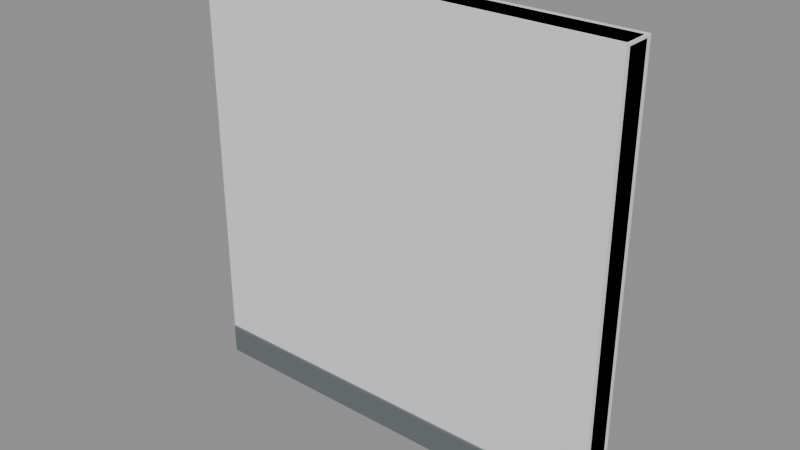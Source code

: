 # Source: BH_Wall_Brick.blend  (saved by Blender 5.2.44; exported with 4.5.12 LTS)
import bpy
from mathutils import Matrix  # noqa: F401  (used for matrix-valued properties, if any)

bpy.ops.wm.read_factory_settings(use_empty=True)
scene = bpy.context.scene
scene.name = 'Scene'

# ---- materials (node trees are filled in below, after node groups)
mat_bh_concrete_dark = bpy.data.materials.new('BH_Concrete_Dark')
mat_bh_concrete_dark.diffuse_color = (0.1301, 0.147, 0.1529, 1.0)
mat_bh_metal_mid = bpy.data.materials.new('BH_Metal_Mid')
mat_bh_metal_mid.diffuse_color = (0.09306, 0.1329, 0.159, 1.0)

# ---- material node trees
mat_bh_concrete_dark.use_nodes = True; mat_bh_concrete_dark.node_tree.nodes.clear()
_N = mat_bh_concrete_dark.node_tree.nodes; _L = mat_bh_concrete_dark.node_tree.links
n0 = _N.new('ShaderNodeBsdfPrincipled'); n0.name = 'Principled BSDF'; n0.location = (-200, 100)
n0.inputs[0].default_value = (0.1301, 0.147, 0.1529, 1.0)
n0.inputs[2].default_value = 0.92
n0.inputs[10].default_value = 0.005
n1 = _N.new('ShaderNodeOutputMaterial'); n1.name = 'Material Output'; n1.location = (200, 100)
_L.new(n0.outputs[0], n1.inputs[0])
n1.is_active_output = True
mat_bh_metal_mid.use_nodes = True; mat_bh_metal_mid.node_tree.nodes.clear()
_N = mat_bh_metal_mid.node_tree.nodes; _L = mat_bh_metal_mid.node_tree.links
n0 = _N.new('ShaderNodeBsdfPrincipled'); n0.name = 'Principled BSDF'; n0.location = (-200, 100)
n0.inputs[0].default_value = (0.09306, 0.1329, 0.159, 1.0)
n0.inputs[1].default_value = 0.4
n0.inputs[2].default_value = 0.52
n0.inputs[10].default_value = 0.005
n1 = _N.new('ShaderNodeOutputMaterial'); n1.name = 'Material Output'; n1.location = (200, 100)
_L.new(n0.outputs[0], n1.inputs[0])
n1.is_active_output = True

# ---- meshes
me_bh_wall_brick_rendermesh = bpy.data.meshes.new('BH_Wall_Brick_RenderMesh')
me_bh_wall_brick_rendermesh.from_pydata([(-1.484, -0.084, 0.0), (-1.484, -0.1, 0.016), (-1.5, -0.084, 0.016), (-1.484, -0.1, 2.984), (-1.484, -0.084, 3.0), (-1.5, -0.084, 2.984), (-1.484, 0.084, 0.0), (-1.5, 0.084, 0.016), (-1.484, 0.1, 0.016), (-1.484, 0.084, 3.0), (-1.484, 0.1, 2.984), (-1.5, 0.084, 2.984), (1.484, -0.084, 0.0), (1.5, -0.084, 0.016), (1.484, -0.1, 0.016), (1.484, -0.084, 3.0), (1.484, -0.1, 2.984), (1.5, -0.084, 2.984), (1.484, 0.084, 0.0), (1.484, 0.1, 0.016), (1.5, 0.084, 0.016), (1.484, 0.084, 3.0), (1.5, 0.084, 2.984), (1.484, 0.1, 2.984), (-1.492, -0.122, 0.0), (-1.492, -0.13, 0.008), (-1.5, -0.122, 0.008), (-1.492, -0.13, 0.212), (-1.492, -0.122, 0.22), (-1.5, -0.122, 0.212), (-1.492, 0.102, 0.0), (-1.5, 0.102, 0.008), (-1.492, 0.11, 0.008), (-1.492, 0.102, 0.22), (-1.492, 0.11, 0.212), (-1.5, 0.102, 0.212), (1.492, -0.122, 0.0), (1.5, -0.122, 0.008), (1.492, -0.13, 0.008), (1.492, -0.122, 0.22), (1.492, -0.13, 0.212), (1.5, -0.122, 0.212), (1.492, 0.102, 0.0), (1.492, 0.11, 0.008), (1.5, 0.102, 0.008), (1.492, 0.102, 0.22), (1.5, 0.102, 0.212), (1.492, 0.11, 0.212), (-1.46, -0.1095, 0.391), (-1.46, -0.1095, 0.409), (-1.46, -0.1005, 0.391), (-1.46, -0.1005, 0.409), (1.46, -0.1095, 0.391), (1.46, -0.1095, 0.409), (1.46, -0.1005, 0.391), (1.46, -0.1005, 0.409), (-0.557, -0.1095, 0.02), (-0.557, -0.1095, 0.38), (-0.557, -0.1005, 0.02), (-0.557, -0.1005, 0.38), (-0.543, -0.1095, 0.02), (-0.543, -0.1095, 0.38), (-0.543, -0.1005, 0.02), (-0.543, -0.1005, 0.38), (0.443, -0.1095, 0.02), (0.443, -0.1095, 0.38), (0.443, -0.1005, 0.02), (0.443, -0.1005, 0.38), (0.457, -0.1095, 0.02), (0.457, -0.1095, 0.38), (0.457, -0.1005, 0.02), (0.457, -0.1005, 0.38), (-1.46, -0.1095, 0.791), (-1.46, -0.1095, 0.809), (-1.46, -0.1005, 0.791), (-1.46, -0.1005, 0.809), (1.46, -0.1095, 0.791), (1.46, -0.1095, 0.809), (1.46, -0.1005, 0.791), (1.46, -0.1005, 0.809), (-1.007, -0.1095, 0.42), (-1.007, -0.1095, 0.78), (-1.007, -0.1005, 0.42), (-1.007, -0.1005, 0.78), (-0.993, -0.1095, 0.42), (-0.993, -0.1095, 0.78), (-0.993, -0.1005, 0.42), (-0.993, -0.1005, 0.78), (-0.007, -0.1095, 0.42), (-0.007, -0.1095, 0.78), (-0.007, -0.1005, 0.42), (-0.007, -0.1005, 0.78), (0.007, -0.1095, 0.42), (0.007, -0.1095, 0.78), (0.007, -0.1005, 0.42), (0.007, -0.1005, 0.78), (0.993, -0.1095, 0.42), (0.993, -0.1095, 0.78), (0.993, -0.1005, 0.42), (0.993, -0.1005, 0.78), (1.007, -0.1095, 0.42), (1.007, -0.1095, 0.78), (1.007, -0.1005, 0.42), (1.007, -0.1005, 0.78), (-1.46, -0.1095, 1.191), (-1.46, -0.1095, 1.209), (-1.46, -0.1005, 1.191), (-1.46, -0.1005, 1.209), (1.46, -0.1095, 1.191), (1.46, -0.1095, 1.209), (1.46, -0.1005, 1.191), (1.46, -0.1005, 1.209), (-0.557, -0.1095, 0.82), (-0.557, -0.1095, 1.18), (-0.557, -0.1005, 0.82), (-0.557, -0.1005, 1.18), (-0.543, -0.1095, 0.82), (-0.543, -0.1095, 1.18), (-0.543, -0.1005, 0.82), (-0.543, -0.1005, 1.18), (0.443, -0.1095, 0.82), (0.443, -0.1095, 1.18), (0.443, -0.1005, 0.82), (0.443, -0.1005, 1.18), (0.457, -0.1095, 0.82), (0.457, -0.1095, 1.18), (0.457, -0.1005, 0.82), (0.457, -0.1005, 1.18), (-1.46, -0.1095, 1.591), (-1.46, -0.1095, 1.609), (-1.46, -0.1005, 1.591), (-1.46, -0.1005, 1.609), (1.46, -0.1095, 1.591), (1.46, -0.1095, 1.609), (1.46, -0.1005, 1.591), (1.46, -0.1005, 1.609), (-1.007, -0.1095, 1.22), (-1.007, -0.1095, 1.58), (-1.007, -0.1005, 1.22), (-1.007, -0.1005, 1.58), (-0.993, -0.1095, 1.22), (-0.993, -0.1095, 1.58), (-0.993, -0.1005, 1.22), (-0.993, -0.1005, 1.58), (-0.007, -0.1095, 1.22), (-0.007, -0.1095, 1.58), (-0.007, -0.1005, 1.22), (-0.007, -0.1005, 1.58), (0.007, -0.1095, 1.22), (0.007, -0.1095, 1.58), (0.007, -0.1005, 1.22), (0.007, -0.1005, 1.58), (0.993, -0.1095, 1.22), (0.993, -0.1095, 1.58), (0.993, -0.1005, 1.22), (0.993, -0.1005, 1.58), (1.007, -0.1095, 1.22), (1.007, -0.1095, 1.58), (1.007, -0.1005, 1.22), (1.007, -0.1005, 1.58), (-1.46, -0.1095, 1.991), (-1.46, -0.1095, 2.009), (-1.46, -0.1005, 1.991), (-1.46, -0.1005, 2.009), (1.46, -0.1095, 1.991), (1.46, -0.1095, 2.009), (1.46, -0.1005, 1.991), (1.46, -0.1005, 2.009), (-0.557, -0.1095, 1.62), (-0.557, -0.1095, 1.98), (-0.557, -0.1005, 1.62), (-0.557, -0.1005, 1.98), (-0.543, -0.1095, 1.62), (-0.543, -0.1095, 1.98), (-0.543, -0.1005, 1.62), (-0.543, -0.1005, 1.98), (0.443, -0.1095, 1.62), (0.443, -0.1095, 1.98), (0.443, -0.1005, 1.62), (0.443, -0.1005, 1.98), (0.457, -0.1095, 1.62), (0.457, -0.1095, 1.98), (0.457, -0.1005, 1.62), (0.457, -0.1005, 1.98), (-1.46, -0.1095, 2.391), (-1.46, -0.1095, 2.409), (-1.46, -0.1005, 2.391), (-1.46, -0.1005, 2.409), (1.46, -0.1095, 2.391), (1.46, -0.1095, 2.409), (1.46, -0.1005, 2.391), (1.46, -0.1005, 2.409), (-1.007, -0.1095, 2.02), (-1.007, -0.1095, 2.38), (-1.007, -0.1005, 2.02), (-1.007, -0.1005, 2.38), (-0.993, -0.1095, 2.02), (-0.993, -0.1095, 2.38), (-0.993, -0.1005, 2.02), (-0.993, -0.1005, 2.38), (-0.007, -0.1095, 2.02), (-0.007, -0.1095, 2.38), (-0.007, -0.1005, 2.02), (-0.007, -0.1005, 2.38), (0.007, -0.1095, 2.02), (0.007, -0.1095, 2.38), (0.007, -0.1005, 2.02), (0.007, -0.1005, 2.38), (0.993, -0.1095, 2.02), (0.993, -0.1095, 2.38), (0.993, -0.1005, 2.02), (0.993, -0.1005, 2.38), (1.007, -0.1095, 2.02), (1.007, -0.1095, 2.38), (1.007, -0.1005, 2.02), (1.007, -0.1005, 2.38)], [], [(0, 1, 2), (3, 4, 5), (6, 7, 8), (9, 10, 11), (12, 13, 14), (15, 16, 17), (18, 19, 20), (21, 22, 23), (0, 7, 6), (3, 2, 1), (9, 5, 4), (8, 11, 10), (6, 19, 18), (21, 10, 9), (20, 23, 22), (18, 13, 12), (15, 22, 21), (14, 17, 16), (12, 1, 0), (4, 16, 15), (18, 0, 6), (5, 7, 2), (16, 1, 14), (9, 15, 21), (10, 19, 8), (22, 13, 20), (24, 25, 26), (27, 28, 29), (30, 31, 32), (33, 34, 35), (36, 37, 38), (39, 40, 41), (42, 43, 44), (45, 46, 47), (24, 31, 30), (27, 26, 25), (33, 29, 28), (32, 35, 34), (30, 43, 42), (45, 34, 33), (44, 47, 46), (42, 37, 36), (39, 46, 45), (38, 41, 40), (36, 25, 24), (28, 40, 39), (42, 24, 30), (29, 31, 26), (40, 25, 38), (33, 39, 45), (34, 43, 32), (46, 37, 44), (49, 50, 48), (51, 54, 50), (55, 52, 54), (53, 48, 52), (54, 48, 50), (51, 53, 55), (57, 58, 56), (59, 62, 58), (63, 60, 62), (61, 56, 60), (62, 56, 58), (59, 61, 63), (65, 66, 64), (67, 70, 66), (71, 68, 70), (69, 64, 68), (70, 64, 66), (67, 69, 71), (73, 74, 72), (75, 78, 74), (79, 76, 78), (77, 72, 76), (78, 72, 74), (75, 77, 79), (81, 82, 80), (83, 86, 82), (87, 84, 86), (85, 80, 84), (86, 80, 82), (83, 85, 87), (89, 90, 88), (91, 94, 90), (95, 92, 94), (93, 88, 92), (94, 88, 90), (91, 93, 95), (97, 98, 96), (99, 102, 98), (103, 100, 102), (101, 96, 100), (102, 96, 98), (99, 101, 103), (105, 106, 104), (107, 110, 106), (111, 108, 110), (109, 104, 108), (110, 104, 106), (107, 109, 111), (113, 114, 112), (115, 118, 114), (119, 116, 118), (117, 112, 116), (118, 112, 114), (115, 117, 119), (121, 122, 120), (123, 126, 122), (127, 124, 126), (125, 120, 124), (126, 120, 122), (123, 125, 127), (129, 130, 128), (131, 134, 130), (135, 132, 134), (133, 128, 132), (134, 128, 130), (131, 133, 135), (137, 138, 136), (139, 142, 138), (143, 140, 142), (141, 136, 140), (142, 136, 138), (139, 141, 143), (145, 146, 144), (147, 150, 146), (151, 148, 150), (149, 144, 148), (150, 144, 146), (147, 149, 151), (153, 154, 152), (155, 158, 154), (159, 156, 158), (157, 152, 156), (158, 152, 154), (155, 157, 159), (161, 162, 160), (163, 166, 162), (167, 164, 166), (165, 160, 164), (166, 160, 162), (163, 165, 167), (169, 170, 168), (171, 174, 170), (175, 172, 174), (173, 168, 172), (174, 168, 170), (171, 173, 175), (177, 178, 176), (179, 182, 178), (183, 180, 182), (181, 176, 180), (182, 176, 178), (179, 181, 183), (185, 186, 184), (187, 190, 186), (191, 188, 190), (189, 184, 188), (190, 184, 186), (187, 189, 191), (193, 194, 192), (195, 198, 194), (199, 196, 198), (197, 192, 196), (198, 192, 194), (195, 197, 199), (201, 202, 200), (203, 206, 202), (207, 204, 206), (205, 200, 204), (206, 200, 202), (203, 205, 207), (209, 210, 208), (211, 214, 210), (215, 212, 214), (213, 208, 212), (214, 208, 210), (211, 213, 215), (0, 2, 7), (3, 5, 2), (9, 11, 5), (8, 7, 11), (6, 8, 19), (21, 23, 10), (20, 19, 23), (18, 20, 13), (15, 17, 22), (14, 13, 17), (12, 14, 1), (4, 3, 16), (18, 12, 0), (5, 11, 7), (16, 3, 1), (9, 4, 15), (10, 23, 19), (22, 17, 13), (24, 26, 31), (27, 29, 26), (33, 35, 29), (32, 31, 35), (30, 32, 43), (45, 47, 34), (44, 43, 47), (42, 44, 37), (39, 41, 46), (38, 37, 41), (36, 38, 25), (28, 27, 40), (42, 36, 24), (29, 35, 31), (40, 27, 25), (33, 28, 39), (34, 47, 43), (46, 41, 37), (49, 51, 50), (51, 55, 54), (55, 53, 52), (53, 49, 48), (54, 52, 48), (51, 49, 53), (57, 59, 58), (59, 63, 62), (63, 61, 60), (61, 57, 56), (62, 60, 56), (59, 57, 61), (65, 67, 66), (67, 71, 70), (71, 69, 68), (69, 65, 64), (70, 68, 64), (67, 65, 69), (73, 75, 74), (75, 79, 78), (79, 77, 76), (77, 73, 72), (78, 76, 72), (75, 73, 77), (81, 83, 82), (83, 87, 86), (87, 85, 84), (85, 81, 80), (86, 84, 80), (83, 81, 85), (89, 91, 90), (91, 95, 94), (95, 93, 92), (93, 89, 88), (94, 92, 88), (91, 89, 93), (97, 99, 98), (99, 103, 102), (103, 101, 100), (101, 97, 96), (102, 100, 96), (99, 97, 101), (105, 107, 106), (107, 111, 110), (111, 109, 108), (109, 105, 104), (110, 108, 104), (107, 105, 109), (113, 115, 114), (115, 119, 118), (119, 117, 116), (117, 113, 112), (118, 116, 112), (115, 113, 117), (121, 123, 122), (123, 127, 126), (127, 125, 124), (125, 121, 120), (126, 124, 120), (123, 121, 125), (129, 131, 130), (131, 135, 134), (135, 133, 132), (133, 129, 128), (134, 132, 128), (131, 129, 133), (137, 139, 138), (139, 143, 142), (143, 141, 140), (141, 137, 136), (142, 140, 136), (139, 137, 141), (145, 147, 146), (147, 151, 150), (151, 149, 148), (149, 145, 144), (150, 148, 144), (147, 145, 149), (153, 155, 154), (155, 159, 158), (159, 157, 156), (157, 153, 152), (158, 156, 152), (155, 153, 157), (161, 163, 162), (163, 167, 166), (167, 165, 164), (165, 161, 160), (166, 164, 160), (163, 161, 165), (169, 171, 170), (171, 175, 174), (175, 173, 172), (173, 169, 168), (174, 172, 168), (171, 169, 173), (177, 179, 178), (179, 183, 182), (183, 181, 180), (181, 177, 176), (182, 180, 176), (179, 177, 181), (185, 187, 186), (187, 191, 190), (191, 189, 188), (189, 185, 184), (190, 188, 184), (187, 185, 189), (193, 195, 194), (195, 199, 198), (199, 197, 196), (197, 193, 192), (198, 196, 192), (195, 193, 197), (201, 203, 202), (203, 207, 206), (207, 205, 204), (205, 201, 200), (206, 204, 200), (203, 201, 205), (209, 211, 210), (211, 215, 214), (215, 213, 212), (213, 209, 208), (214, 212, 208), (211, 209, 213)])
me_bh_wall_brick_rendermesh.polygons.foreach_set('material_index', [0, 0, 0, 0, 0, 0, 0, 0, 0, 0, 0, 0, 0, 0, 0, 0, 0, 0, 0, 0, 0, 0, 0, 0, 0, 0, 0, 0, 0, 0, 0, 0, 0, 0, 0, 0, 0, 0, 0, 0, 0, 0, 0, 0, 0, 0, 0, 0, 0, 0, 0, 0, 1, 1, 1, 1, 1, 1, 1, 1, 1, 1, 1, 1, 1, 1, 1, 1, 1, 1, 1, 1, 1, 1, 1, 1, 1, 1, 1, 1, 1, 1, 1, 1, 1, 1, 1, 1, 1, 1, 1, 1, 1, 1, 1, 1, 1, 1, 1, 1, 1, 1, 1, 1, 1, 1, 1, 1, 1, 1, 1, 1, 1, 1, 1, 1, 1, 1, 1, 1, 1, 1, 1, 1, 1, 1, 1, 1, 1, 1, 1, 1, 1, 1, 1, 1, 1, 1, 1, 1, 1, 1, 1, 1, 1, 1, 1, 1, 1, 1, 1, 1, 1, 1, 1, 1, 1, 1, 1, 1, 1, 1, 1, 1, 1, 1, 1, 1, 1, 1, 1, 1, 1, 1, 1, 1, 1, 1, 0, 0, 0, 0, 0, 0, 0, 0, 0, 0, 0, 0, 0, 0, 0, 0, 0, 0, 0, 0, 0, 0, 0, 0, 0, 0, 0, 0, 0, 0, 0, 0, 0, 0, 0, 0, 1, 1, 1, 1, 1, 1, 1, 1, 1, 1, 1, 1, 1, 1, 1, 1, 1, 1, 1, 1, 1, 1, 1, 1, 1, 1, 1, 1, 1, 1, 1, 1, 1, 1, 1, 1, 1, 1, 1, 1, 1, 1, 1, 1, 1, 1, 1, 1, 1, 1, 1, 1, 1, 1, 1, 1, 1, 1, 1, 1, 1, 1, 1, 1, 1, 1, 1, 1, 1, 1, 1, 1, 1, 1, 1, 1, 1, 1, 1, 1, 1, 1, 1, 1, 1, 1, 1, 1, 1, 1, 1, 1, 1, 1, 1, 1, 1, 1, 1, 1, 1, 1, 1, 1, 1, 1, 1, 1, 1, 1, 1, 1, 1, 1, 1, 1, 1, 1, 1, 1, 1, 1, 1, 1, 1, 1])
_uv = me_bh_wall_brick_rendermesh.uv_layers.new(name='UVMap')
_uv.uv.foreach_set('vector', [0.1263, 0.73, 0.1263, 0.75, 0.125, 0.73, 0.6237, 0.0, 0.625, 0.02, 0.6237, 0.02, 0.1263, 0.52, 0.125, 0.52, 0.1263, 0.5, 0.625, 0.2371, 0.6237, 0.251, 0.6237, 0.23, 0.3737, 0.73, 0.376, 0.73, 0.375, 0.7507, 0.6257, 0.7407, 0.6237, 0.7513, 0.6237, 0.735, 0.3737, 0.52, 0.375, 0.4993, 0.376, 0.52, 0.6257, 0.5093, 0.6237, 0.515, 0.6237, 0.4987, 0.1263, 0.73, 0.125, 0.52, 0.1263, 0.52, 0.6237, 0.0, 0.3763, 0.02, 0.3763, 0.0, 0.625, 0.2371, 0.6237, 0.02, 0.625, 0.02, 0.3763, 0.2513, 0.6237, 0.23, 0.6237, 0.251, 0.1263, 0.52, 0.375, 0.4993, 0.3737, 0.52, 0.6257, 0.5093, 0.6237, 0.251, 0.625, 0.2371, 0.376, 0.52, 0.6237, 0.4987, 0.6237, 0.515, 0.3737, 0.52, 0.376, 0.73, 0.3737, 0.73, 0.6257, 0.7407, 0.6237, 0.515, 0.6257, 0.5093, 0.375, 0.7507, 0.6237, 0.735, 0.6237, 0.7513, 0.3737, 0.73, 0.1263, 0.75, 0.1263, 0.73, 0.625, 0.9987, 0.6237, 0.7513, 0.6257, 0.7407, 0.3737, 0.52, 0.1263, 0.73, 0.1263, 0.52, 0.6237, 0.02, 0.3763, 0.23, 0.3763, 0.02, 0.6237, 0.7513, 0.3763, 0.9987, 0.375, 0.7507, 0.8737, 0.52, 0.6257, 0.7407, 0.6257, 0.5093, 0.6237, 0.251, 0.375, 0.4993, 0.3763, 0.2513, 0.6237, 0.515, 0.376, 0.73, 0.376, 0.52, 0.1257, 0.7417, 0.1257, 0.75, 0.125, 0.7417, 0.6159, 0.9993, 0.625, 0.9993, 0.6159, 1.0, 0.1257, 0.5083, 0.125, 0.5083, 0.1257, 0.5, 0.625, 0.2477, 0.6159, 0.2507, 0.6159, 0.2437, 0.3743, 0.7417, 0.3818, 0.7417, 0.3792, 0.7503, 0.6253, 0.7462, 0.6159, 0.7507, 0.6159, 0.7437, 0.3743, 0.5083, 0.3792, 0.4997, 0.3818, 0.5083, 0.6253, 0.5061, 0.6159, 0.5083, 0.6159, 0.4995, 0.1257, 0.7417, 0.125, 0.5083, 0.1257, 0.5083, 0.6159, 0.0, 0.3841, 0.008333, 0.3841, 0.0, 0.625, 0.2477, 0.6159, 0.008333, 0.625, 0.008333, 0.3841, 0.2507, 0.6159, 0.2437, 0.6159, 0.2507, 0.1257, 0.5083, 0.3792, 0.4997, 0.3743, 0.5083, 0.6253, 0.5061, 0.6159, 0.2507, 0.625, 0.2477, 0.3818, 0.5083, 0.6159, 0.4995, 0.6159, 0.5083, 0.3743, 0.5083, 0.3818, 0.7417, 0.3743, 0.7417, 0.6253, 0.7462, 0.6159, 0.5083, 0.6253, 0.5061, 0.3792, 0.7503, 0.6159, 0.7437, 0.6159, 0.7507, 0.3743, 0.7417, 0.1257, 0.75, 0.1257, 0.7417, 0.625, 0.9993, 0.6159, 0.7507, 0.6253, 0.7462, 0.3743, 0.5083, 0.1257, 0.7417, 0.1257, 0.5083, 0.6159, 0.008333, 0.3841, 0.2417, 0.3841, 0.008333, 0.6159, 0.7507, 0.3841, 0.9993, 0.3792, 0.7503, 0.8743, 0.5083, 0.6253, 0.7462, 0.6253, 0.5061, 0.6159, 0.2507, 0.3792, 0.4997, 0.3841, 0.2507, 0.6159, 0.5083, 0.3818, 0.7417, 0.3818, 0.5083, 0.625, 0.0, 0.375, 0.25, 0.375, 0.0, 0.625, 0.25, 0.375, 0.5, 0.375, 0.25, 0.625, 0.5, 0.375, 0.75, 0.375, 0.5, 0.625, 0.75, 0.375, 1.0, 0.375, 0.75, 0.375, 0.5, 0.125, 0.75, 0.125, 0.5, 0.875, 0.5, 0.625, 0.75, 0.625, 0.5, 0.625, 0.0, 0.375, 0.25, 0.375, 0.0, 0.625, 0.25, 0.375, 0.5, 0.375, 0.25, 0.625, 0.5, 0.375, 0.75, 0.375, 0.5, 0.625, 0.75, 0.375, 1.0, 0.375, 0.75, 0.375, 0.5, 0.125, 0.75, 0.125, 0.5, 0.875, 0.5, 0.625, 0.75, 0.625, 0.5, 0.625, 0.0, 0.375, 0.25, 0.375, 0.0, 0.625, 0.25, 0.375, 0.5, 0.375, 0.25, 0.625, 0.5, 0.375, 0.75, 0.375, 0.5, 0.625, 0.75, 0.375, 1.0, 0.375, 0.75, 0.375, 0.5, 0.125, 0.75, 0.125, 0.5, 0.875, 0.5, 0.625, 0.75, 0.625, 0.5, 0.625, 0.0, 0.375, 0.25, 0.375, 0.0, 0.625, 0.25, 0.375, 0.5, 0.375, 0.25, 0.625, 0.5, 0.375, 0.75, 0.375, 0.5, 0.625, 0.75, 0.375, 1.0, 0.375, 0.75, 0.375, 0.5, 0.125, 0.75, 0.125, 0.5, 0.875, 0.5, 0.625, 0.75, 0.625, 0.5, 0.625, 0.0, 0.375, 0.25, 0.375, 0.0, 0.625, 0.25, 0.375, 0.5, 0.375, 0.25, 0.625, 0.5, 0.375, 0.75, 0.375, 0.5, 0.625, 0.75, 0.375, 1.0, 0.375, 0.75, 0.375, 0.5, 0.125, 0.75, 0.125, 0.5, 0.875, 0.5, 0.625, 0.75, 0.625, 0.5, 0.625, 0.0, 0.375, 0.25, 0.375, 0.0, 0.625, 0.25, 0.375, 0.5, 0.375, 0.25, 0.625, 0.5, 0.375, 0.75, 0.375, 0.5, 0.625, 0.75, 0.375, 1.0, 0.375, 0.75, 0.375, 0.5, 0.125, 0.75, 0.125, 0.5, 0.875, 0.5, 0.625, 0.75, 0.625, 0.5, 0.625, 0.0, 0.375, 0.25, 0.375, 0.0, 0.625, 0.25, 0.375, 0.5, 0.375, 0.25, 0.625, 0.5, 0.375, 0.75, 0.375, 0.5, 0.625, 0.75, 0.375, 1.0, 0.375, 0.75, 0.375, 0.5, 0.125, 0.75, 0.125, 0.5, 0.875, 0.5, 0.625, 0.75, 0.625, 0.5, 0.625, 0.0, 0.375, 0.25, 0.375, 0.0, 0.625, 0.25, 0.375, 0.5, 0.375, 0.25, 0.625, 0.5, 0.375, 0.75, 0.375, 0.5, 0.625, 0.75, 0.375, 1.0, 0.375, 0.75, 0.375, 0.5, 0.125, 0.75, 0.125, 0.5, 0.875, 0.5, 0.625, 0.75, 0.625, 0.5, 0.625, 0.0, 0.375, 0.25, 0.375, 0.0, 0.625, 0.25, 0.375, 0.5, 0.375, 0.25, 0.625, 0.5, 0.375, 0.75, 0.375, 0.5, 0.625, 0.75, 0.375, 1.0, 0.375, 0.75, 0.375, 0.5, 0.125, 0.75, 0.125, 0.5, 0.875, 0.5, 0.625, 0.75, 0.625, 0.5, 0.625, 0.0, 0.375, 0.25, 0.375, 0.0, 0.625, 0.25, 0.375, 0.5, 0.375, 0.25, 0.625, 0.5, 0.375, 0.75, 0.375, 0.5, 0.625, 0.75, 0.375, 1.0, 0.375, 0.75, 0.375, 0.5, 0.125, 0.75, 0.125, 0.5, 0.875, 0.5, 0.625, 0.75, 0.625, 0.5, 0.625, 0.0, 0.375, 0.25, 0.375, 0.0, 0.625, 0.25, 0.375, 0.5, 0.375, 0.25, 0.625, 0.5, 0.375, 0.75, 0.375, 0.5, 0.625, 0.75, 0.375, 1.0, 0.375, 0.75, 0.375, 0.5, 0.125, 0.75, 0.125, 0.5, 0.875, 0.5, 0.625, 0.75, 0.625, 0.5, 0.625, 0.0, 0.375, 0.25, 0.375, 0.0, 0.625, 0.25, 0.375, 0.5, 0.375, 0.25, 0.625, 0.5, 0.375, 0.75, 0.375, 0.5, 0.625, 0.75, 0.375, 1.0, 0.375, 0.75, 0.375, 0.5, 0.125, 0.75, 0.125, 0.5, 0.875, 0.5, 0.625, 0.75, 0.625, 0.5, 0.625, 0.0, 0.375, 0.25, 0.375, 0.0, 0.625, 0.25, 0.375, 0.5, 0.375, 0.25, 0.625, 0.5, 0.375, 0.75, 0.375, 0.5, 0.625, 0.75, 0.375, 1.0, 0.375, 0.75, 0.375, 0.5, 0.125, 0.75, 0.125, 0.5, 0.875, 0.5, 0.625, 0.75, 0.625, 0.5, 0.625, 0.0, 0.375, 0.25, 0.375, 0.0, 0.625, 0.25, 0.375, 0.5, 0.375, 0.25, 0.625, 0.5, 0.375, 0.75, 0.375, 0.5, 0.625, 0.75, 0.375, 1.0, 0.375, 0.75, 0.375, 0.5, 0.125, 0.75, 0.125, 0.5, 0.875, 0.5, 0.625, 0.75, 0.625, 0.5, 0.625, 0.0, 0.375, 0.25, 0.375, 0.0, 0.625, 0.25, 0.375, 0.5, 0.375, 0.25, 0.625, 0.5, 0.375, 0.75, 0.375, 0.5, 0.625, 0.75, 0.375, 1.0, 0.375, 0.75, 0.375, 0.5, 0.125, 0.75, 0.125, 0.5, 0.875, 0.5, 0.625, 0.75, 0.625, 0.5, 0.625, 0.0, 0.375, 0.25, 0.375, 0.0, 0.625, 0.25, 0.375, 0.5, 0.375, 0.25, 0.625, 0.5, 0.375, 0.75, 0.375, 0.5, 0.625, 0.75, 0.375, 1.0, 0.375, 0.75, 0.375, 0.5, 0.125, 0.75, 0.125, 0.5, 0.875, 0.5, 0.625, 0.75, 0.625, 0.5, 0.625, 0.0, 0.375, 0.25, 0.375, 0.0, 0.625, 0.25, 0.375, 0.5, 0.375, 0.25, 0.625, 0.5, 0.375, 0.75, 0.375, 0.5, 0.625, 0.75, 0.375, 1.0, 0.375, 0.75, 0.375, 0.5, 0.125, 0.75, 0.125, 0.5, 0.875, 0.5, 0.625, 0.75, 0.625, 0.5, 0.625, 0.0, 0.375, 0.25, 0.375, 0.0, 0.625, 0.25, 0.375, 0.5, 0.375, 0.25, 0.625, 0.5, 0.375, 0.75, 0.375, 0.5, 0.625, 0.75, 0.375, 1.0, 0.375, 0.75, 0.375, 0.5, 0.125, 0.75, 0.125, 0.5, 0.875, 0.5, 0.625, 0.75, 0.625, 0.5, 0.625, 0.0, 0.375, 0.25, 0.375, 0.0, 0.625, 0.25, 0.375, 0.5, 0.375, 0.25, 0.625, 0.5, 0.375, 0.75, 0.375, 0.5, 0.625, 0.75, 0.375, 1.0, 0.375, 0.75, 0.375, 0.5, 0.125, 0.75, 0.125, 0.5, 0.875, 0.5, 0.625, 0.75, 0.625, 0.5, 0.625, 0.0, 0.375, 0.25, 0.375, 0.0, 0.625, 0.25, 0.375, 0.5, 0.375, 0.25, 0.625, 0.5, 0.375, 0.75, 0.375, 0.5, 0.625, 0.75, 0.375, 1.0, 0.375, 0.75, 0.375, 0.5, 0.125, 0.75, 0.125, 0.5, 0.875, 0.5, 0.625, 0.75, 0.625, 0.5, 0.625, 0.0, 0.375, 0.25, 0.375, 0.0, 0.625, 0.25, 0.375, 0.5, 0.375, 0.25, 0.625, 0.5, 0.375, 0.75, 0.375, 0.5, 0.625, 0.75, 0.375, 1.0, 0.375, 0.75, 0.375, 0.5, 0.125, 0.75, 0.125, 0.5, 0.875, 0.5, 0.625, 0.75, 0.625, 0.5, 0.1263, 0.73, 0.125, 0.73, 0.125, 0.52, 0.6237, 0.0, 0.6237, 0.02, 0.3763, 0.02, 0.625, 0.2371, 0.6237, 0.23, 0.6237, 0.02, 0.3763, 0.2513, 0.3763, 0.23, 0.6237, 0.23, 0.1263, 0.52, 0.1263, 0.5, 0.375, 0.4993, 0.6257, 0.5093, 0.6237, 0.4987, 0.6237, 0.251, 0.376, 0.52, 0.375, 0.4993, 0.6237, 0.4987, 0.3737, 0.52, 0.376, 0.52, 0.376, 0.73, 0.6257, 0.7407, 0.6237, 0.735, 0.6237, 0.515, 0.375, 0.7507, 0.376, 0.73, 0.6237, 0.735, 0.3737, 0.73, 0.375, 0.7507, 0.1263, 0.75, 0.625, 0.9987, 0.6237, 0.9987, 0.6237, 0.7513, 0.3737, 0.52, 0.3737, 0.73, 0.1263, 0.73, 0.6237, 0.02, 0.6237, 0.23, 0.3763, 0.23, 0.6237, 0.7513, 0.6237, 0.9987, 0.3763, 0.9987, 0.8737, 0.52, 0.8737, 0.73, 0.6257, 0.7407, 0.6237, 0.251, 0.6237, 0.4987, 0.375, 0.4993, 0.6237, 0.515, 0.6237, 0.735, 0.376, 0.73, 0.1257, 0.7417, 0.125, 0.7417, 0.125, 0.5083, 0.6159, 0.0, 0.6159, 0.008333, 0.3841, 0.008333, 0.625, 0.2477, 0.6159, 0.2437, 0.6159, 0.008333, 0.3841, 0.2507, 0.3841, 0.2417, 0.6159, 0.2437, 0.1257, 0.5083, 0.1257, 0.5, 0.3792, 0.4997, 0.6253, 0.5061, 0.6159, 0.4995, 0.6159, 0.2507, 0.3818, 0.5083, 0.3792, 0.4997, 0.6159, 0.4995, 0.3743, 0.5083, 0.3818, 0.5083, 0.3818, 0.7417, 0.6253, 0.7462, 0.6159, 0.7437, 0.6159, 0.5083, 0.3792, 0.7503, 0.3818, 0.7417, 0.6159, 0.7437, 0.3743, 0.7417, 0.3792, 0.7503, 0.1257, 0.75, 0.625, 0.9993, 0.6159, 0.9993, 0.6159, 0.7507, 0.3743, 0.5083, 0.3743, 0.7417, 0.1257, 0.7417, 0.6159, 0.008333, 0.6159, 0.2437, 0.3841, 0.2417, 0.6159, 0.7507, 0.6159, 0.9993, 0.3841, 0.9993, 0.8743, 0.5083, 0.8743, 0.7417, 0.6253, 0.7462, 0.6159, 0.2507, 0.6159, 0.4995, 0.3792, 0.4997, 0.6159, 0.5083, 0.6159, 0.7437, 0.3818, 0.7417, 0.625, 0.0, 0.625, 0.25, 0.375, 0.25, 0.625, 0.25, 0.625, 0.5, 0.375, 0.5, 0.625, 0.5, 0.625, 0.75, 0.375, 0.75, 0.625, 0.75, 0.625, 1.0, 0.375, 1.0, 0.375, 0.5, 0.375, 0.75, 0.125, 0.75, 0.875, 0.5, 0.875, 0.75, 0.625, 0.75, 0.625, 0.0, 0.625, 0.25, 0.375, 0.25, 0.625, 0.25, 0.625, 0.5, 0.375, 0.5, 0.625, 0.5, 0.625, 0.75, 0.375, 0.75, 0.625, 0.75, 0.625, 1.0, 0.375, 1.0, 0.375, 0.5, 0.375, 0.75, 0.125, 0.75, 0.875, 0.5, 0.875, 0.75, 0.625, 0.75, 0.625, 0.0, 0.625, 0.25, 0.375, 0.25, 0.625, 0.25, 0.625, 0.5, 0.375, 0.5, 0.625, 0.5, 0.625, 0.75, 0.375, 0.75, 0.625, 0.75, 0.625, 1.0, 0.375, 1.0, 0.375, 0.5, 0.375, 0.75, 0.125, 0.75, 0.875, 0.5, 0.875, 0.75, 0.625, 0.75, 0.625, 0.0, 0.625, 0.25, 0.375, 0.25, 0.625, 0.25, 0.625, 0.5, 0.375, 0.5, 0.625, 0.5, 0.625, 0.75, 0.375, 0.75, 0.625, 0.75, 0.625, 1.0, 0.375, 1.0, 0.375, 0.5, 0.375, 0.75, 0.125, 0.75, 0.875, 0.5, 0.875, 0.75, 0.625, 0.75, 0.625, 0.0, 0.625, 0.25, 0.375, 0.25, 0.625, 0.25, 0.625, 0.5, 0.375, 0.5, 0.625, 0.5, 0.625, 0.75, 0.375, 0.75, 0.625, 0.75, 0.625, 1.0, 0.375, 1.0, 0.375, 0.5, 0.375, 0.75, 0.125, 0.75, 0.875, 0.5, 0.875, 0.75, 0.625, 0.75, 0.625, 0.0, 0.625, 0.25, 0.375, 0.25, 0.625, 0.25, 0.625, 0.5, 0.375, 0.5, 0.625, 0.5, 0.625, 0.75, 0.375, 0.75, 0.625, 0.75, 0.625, 1.0, 0.375, 1.0, 0.375, 0.5, 0.375, 0.75, 0.125, 0.75, 0.875, 0.5, 0.875, 0.75, 0.625, 0.75, 0.625, 0.0, 0.625, 0.25, 0.375, 0.25, 0.625, 0.25, 0.625, 0.5, 0.375, 0.5, 0.625, 0.5, 0.625, 0.75, 0.375, 0.75, 0.625, 0.75, 0.625, 1.0, 0.375, 1.0, 0.375, 0.5, 0.375, 0.75, 0.125, 0.75, 0.875, 0.5, 0.875, 0.75, 0.625, 0.75, 0.625, 0.0, 0.625, 0.25, 0.375, 0.25, 0.625, 0.25, 0.625, 0.5, 0.375, 0.5, 0.625, 0.5, 0.625, 0.75, 0.375, 0.75, 0.625, 0.75, 0.625, 1.0, 0.375, 1.0, 0.375, 0.5, 0.375, 0.75, 0.125, 0.75, 0.875, 0.5, 0.875, 0.75, 0.625, 0.75, 0.625, 0.0, 0.625, 0.25, 0.375, 0.25, 0.625, 0.25, 0.625, 0.5, 0.375, 0.5, 0.625, 0.5, 0.625, 0.75, 0.375, 0.75, 0.625, 0.75, 0.625, 1.0, 0.375, 1.0, 0.375, 0.5, 0.375, 0.75, 0.125, 0.75, 0.875, 0.5, 0.875, 0.75, 0.625, 0.75, 0.625, 0.0, 0.625, 0.25, 0.375, 0.25, 0.625, 0.25, 0.625, 0.5, 0.375, 0.5, 0.625, 0.5, 0.625, 0.75, 0.375, 0.75, 0.625, 0.75, 0.625, 1.0, 0.375, 1.0, 0.375, 0.5, 0.375, 0.75, 0.125, 0.75, 0.875, 0.5, 0.875, 0.75, 0.625, 0.75, 0.625, 0.0, 0.625, 0.25, 0.375, 0.25, 0.625, 0.25, 0.625, 0.5, 0.375, 0.5, 0.625, 0.5, 0.625, 0.75, 0.375, 0.75, 0.625, 0.75, 0.625, 1.0, 0.375, 1.0, 0.375, 0.5, 0.375, 0.75, 0.125, 0.75, 0.875, 0.5, 0.875, 0.75, 0.625, 0.75, 0.625, 0.0, 0.625, 0.25, 0.375, 0.25, 0.625, 0.25, 0.625, 0.5, 0.375, 0.5, 0.625, 0.5, 0.625, 0.75, 0.375, 0.75, 0.625, 0.75, 0.625, 1.0, 0.375, 1.0, 0.375, 0.5, 0.375, 0.75, 0.125, 0.75, 0.875, 0.5, 0.875, 0.75, 0.625, 0.75, 0.625, 0.0, 0.625, 0.25, 0.375, 0.25, 0.625, 0.25, 0.625, 0.5, 0.375, 0.5, 0.625, 0.5, 0.625, 0.75, 0.375, 0.75, 0.625, 0.75, 0.625, 1.0, 0.375, 1.0, 0.375, 0.5, 0.375, 0.75, 0.125, 0.75, 0.875, 0.5, 0.875, 0.75, 0.625, 0.75, 0.625, 0.0, 0.625, 0.25, 0.375, 0.25, 0.625, 0.25, 0.625, 0.5, 0.375, 0.5, 0.625, 0.5, 0.625, 0.75, 0.375, 0.75, 0.625, 0.75, 0.625, 1.0, 0.375, 1.0, 0.375, 0.5, 0.375, 0.75, 0.125, 0.75, 0.875, 0.5, 0.875, 0.75, 0.625, 0.75, 0.625, 0.0, 0.625, 0.25, 0.375, 0.25, 0.625, 0.25, 0.625, 0.5, 0.375, 0.5, 0.625, 0.5, 0.625, 0.75, 0.375, 0.75, 0.625, 0.75, 0.625, 1.0, 0.375, 1.0, 0.375, 0.5, 0.375, 0.75, 0.125, 0.75, 0.875, 0.5, 0.875, 0.75, 0.625, 0.75, 0.625, 0.0, 0.625, 0.25, 0.375, 0.25, 0.625, 0.25, 0.625, 0.5, 0.375, 0.5, 0.625, 0.5, 0.625, 0.75, 0.375, 0.75, 0.625, 0.75, 0.625, 1.0, 0.375, 1.0, 0.375, 0.5, 0.375, 0.75, 0.125, 0.75, 0.875, 0.5, 0.875, 0.75, 0.625, 0.75, 0.625, 0.0, 0.625, 0.25, 0.375, 0.25, 0.625, 0.25, 0.625, 0.5, 0.375, 0.5, 0.625, 0.5, 0.625, 0.75, 0.375, 0.75, 0.625, 0.75, 0.625, 1.0, 0.375, 1.0, 0.375, 0.5, 0.375, 0.75, 0.125, 0.75, 0.875, 0.5, 0.875, 0.75, 0.625, 0.75, 0.625, 0.0, 0.625, 0.25, 0.375, 0.25, 0.625, 0.25, 0.625, 0.5, 0.375, 0.5, 0.625, 0.5, 0.625, 0.75, 0.375, 0.75, 0.625, 0.75, 0.625, 1.0, 0.375, 1.0, 0.375, 0.5, 0.375, 0.75, 0.125, 0.75, 0.875, 0.5, 0.875, 0.75, 0.625, 0.75, 0.625, 0.0, 0.625, 0.25, 0.375, 0.25, 0.625, 0.25, 0.625, 0.5, 0.375, 0.5, 0.625, 0.5, 0.625, 0.75, 0.375, 0.75, 0.625, 0.75, 0.625, 1.0, 0.375, 1.0, 0.375, 0.5, 0.375, 0.75, 0.125, 0.75, 0.875, 0.5, 0.875, 0.75, 0.625, 0.75, 0.625, 0.0, 0.625, 0.25, 0.375, 0.25, 0.625, 0.25, 0.625, 0.5, 0.375, 0.5, 0.625, 0.5, 0.625, 0.75, 0.375, 0.75, 0.625, 0.75, 0.625, 1.0, 0.375, 1.0, 0.375, 0.5, 0.375, 0.75, 0.125, 0.75, 0.875, 0.5, 0.875, 0.75, 0.625, 0.75, 0.625, 0.0, 0.625, 0.25, 0.375, 0.25, 0.625, 0.25, 0.625, 0.5, 0.375, 0.5, 0.625, 0.5, 0.625, 0.75, 0.375, 0.75, 0.625, 0.75, 0.625, 1.0, 0.375, 1.0, 0.375, 0.5, 0.375, 0.75, 0.125, 0.75, 0.875, 0.5, 0.875, 0.75, 0.625, 0.75])
me_bh_wall_brick_rendermesh.materials.append(mat_bh_concrete_dark)
me_bh_wall_brick_rendermesh.materials.append(mat_bh_metal_mid)
me_bh_wall_brick_rendermesh.update()
me_bh_wall_brick_col_00_convcolonly = bpy.data.meshes.new('BH_Wall_Brick_COL_00-convcolonly')
me_bh_wall_brick_col_00_convcolonly.from_pydata([(-1.5, -0.12, 0.0), (-1.5, -0.12, 3.0), (-1.5, 0.12, 0.0), (-1.5, 0.12, 3.0), (1.5, -0.12, 0.0), (1.5, -0.12, 3.0), (1.5, 0.12, 0.0), (1.5, 0.12, 3.0)], [], [(0, 1, 3, 2), (2, 3, 7, 6), (6, 7, 5, 4), (4, 5, 1, 0), (2, 6, 4, 0), (7, 3, 1, 5)])
_uv = me_bh_wall_brick_col_00_convcolonly.uv_layers.new(name='UVMap')
_uv.uv.foreach_set('vector', [0.375, 0.0, 0.625, 0.0, 0.625, 0.25, 0.375, 0.25, 0.375, 0.25, 0.625, 0.25, 0.625, 0.5, 0.375, 0.5, 0.375, 0.5, 0.625, 0.5, 0.625, 0.75, 0.375, 0.75, 0.375, 0.75, 0.625, 0.75, 0.625, 1.0, 0.375, 1.0, 0.125, 0.5, 0.375, 0.5, 0.375, 0.75, 0.125, 0.75, 0.625, 0.5, 0.875, 0.5, 0.875, 0.75, 0.625, 0.75])
me_bh_wall_brick_col_00_convcolonly.update()

# ---- objects
ob_bh_wall_brick_rendermesh = bpy.data.objects.new('BH_Wall_Brick_RenderMesh', me_bh_wall_brick_rendermesh)
ob_bh_wall_brick_col_00_convcolonly = bpy.data.objects.new('BH_Wall_Brick_COL_00-convcolonly', me_bh_wall_brick_col_00_convcolonly)
ob_bh_wall_brick = bpy.data.objects.new('BH_Wall_Brick', None)

# ---- transforms, parenting, visibility, modifiers, constraints
ob_bh_wall_brick_rendermesh.parent = ob_bh_wall_brick
ob_bh_wall_brick_rendermesh.location = (0.0, 0.0, 0.0)
ob_bh_wall_brick_col_00_convcolonly.parent = ob_bh_wall_brick
ob_bh_wall_brick_col_00_convcolonly.location = (0.0, 0.0, 0.0)
ob_bh_wall_brick.location = (0.0, 0.0, 0.0)

# ---- collection membership
scene.collection.objects.link(ob_bh_wall_brick_rendermesh)
scene.collection.objects.link(ob_bh_wall_brick_col_00_convcolonly)
scene.collection.objects.link(ob_bh_wall_brick)

# ---- scene / render settings (as saved in the file)
scene.frame_start = 1; scene.frame_end = 250; scene.frame_set(1)
scene.render.engine = 'BLENDER_EEVEE_NEXT'
scene.render.bake_bias = 0.0
scene.render.bake_samples = 0
scene.render.compositor_device = 'GPU'
scene.eevee.use_volume_custom_range = False
scene.eevee.fast_gi_thickness_near = 0.1
scene.eevee.fast_gi_thickness_far = 0.0
scene.eevee.ray_tracing_options.screen_trace_thickness = 0.1
bpy.context.view_layer.update()

# ---- added for rendering (the .blend has no active camera and no usable light): camera, sun + grey world if the file has none
cam_auto = bpy.data.cameras.new('AutoCamera')
cam_auto.lens = 50.0
cam_auto.sensor_width = 36.0
cam_auto.clip_end = 1000.0
ob_auto_camera = bpy.data.objects.new('AutoCamera', cam_auto)
scene.collection.objects.link(ob_auto_camera)
ob_auto_camera.location = (3.9322, -4.72365, 4.64576)
ob_auto_camera.rotation_euler = (1.09748, -7.21219e-08, 0.694738)
scene.camera = ob_auto_camera
light_auto_sun = bpy.data.lights.new('AutoSun', 'SUN')
light_auto_sun.energy = 3.0
light_auto_sun.angle = 0.0523599
ob_auto_sun = bpy.data.objects.new('AutoSun', light_auto_sun)
scene.collection.objects.link(ob_auto_sun)
ob_auto_sun.rotation_euler = (0.872665, 0.174533, 0.523599)
if scene.world is None:
    world_auto = bpy.data.worlds.new('AutoWorld')
    world_auto.color = (0.3, 0.3, 0.3)
    scene.world = world_auto
bpy.context.view_layer.update()
